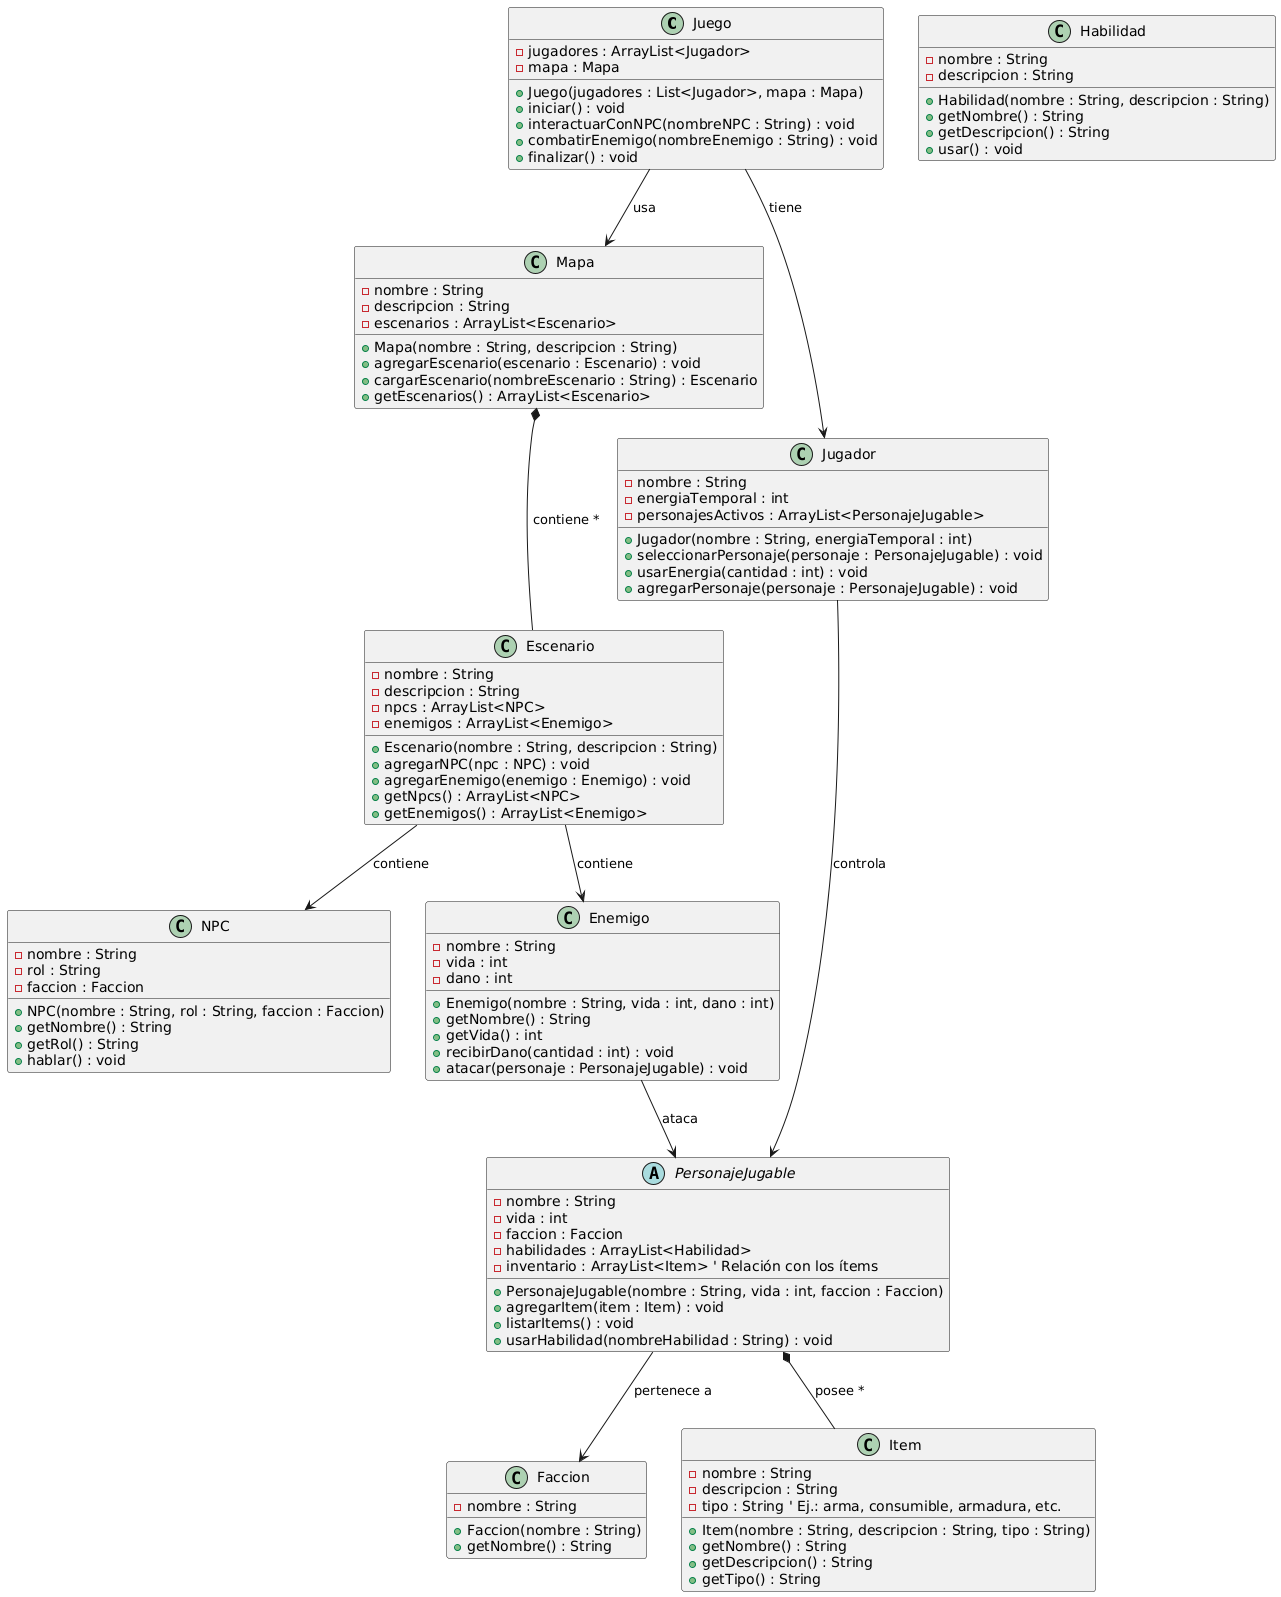

The diagram above was rendered by PlantUML. Its source (embedded in the PNG):
@startuml
' Clase principal del juego
class Juego {
    - jugadores : ArrayList<Jugador>
    - mapa : Mapa
    + Juego(jugadores : List<Jugador>, mapa : Mapa)
    + iniciar() : void
    + interactuarConNPC(nombreNPC : String) : void
    + combatirEnemigo(nombreEnemigo : String) : void
    + finalizar() : void
}

' Clase Mapa
class Mapa {
    - nombre : String
    - descripcion : String
    - escenarios : ArrayList<Escenario>
    + Mapa(nombre : String, descripcion : String)
    + agregarEscenario(escenario : Escenario) : void
    + cargarEscenario(nombreEscenario : String) : Escenario
    + getEscenarios() : ArrayList<Escenario>
}

' Clase Escenario
class Escenario {
    - nombre : String
    - descripcion : String
    - npcs : ArrayList<NPC>
    - enemigos : ArrayList<Enemigo>
    + Escenario(nombre : String, descripcion : String)
    + agregarNPC(npc : NPC) : void
    + agregarEnemigo(enemigo : Enemigo) : void
    + getNpcs() : ArrayList<NPC>
    + getEnemigos() : ArrayList<Enemigo>
}

' Clase Jugador (controlado por humanos)
class Jugador {
    - nombre : String
    - energiaTemporal : int
    - personajesActivos : ArrayList<PersonajeJugable>
    + Jugador(nombre : String, energiaTemporal : int)
    + seleccionarPersonaje(personaje : PersonajeJugable) : void
    + usarEnergia(cantidad : int) : void
    + agregarPersonaje(personaje : PersonajeJugable) : void
}

' Clase abstracta Personaje Jugable
abstract class PersonajeJugable {
    - nombre : String
    - vida : int
    - faccion : Faccion
    - habilidades : ArrayList<Habilidad>
    - inventario : ArrayList<Item> ' Relación con los ítems
    + PersonajeJugable(nombre : String, vida : int, faccion : Faccion)
    + agregarItem(item : Item) : void
    + listarItems() : void
    + usarHabilidad(nombreHabilidad : String) : void
}

' Clase Facción
class Faccion {
    - nombre : String
    + Faccion(nombre : String)
    + getNombre() : String
}

' Clase NPC (también pertenece a una facción)
class NPC {
    - nombre : String
    - rol : String
    - faccion : Faccion
    + NPC(nombre : String, rol : String, faccion : Faccion)
    + getNombre() : String
    + getRol() : String
    + hablar() : void
}

' Clase Enemigo
class Enemigo {
    - nombre : String
    - vida : int
    - dano : int
    + Enemigo(nombre : String, vida : int, dano : int)
    + getNombre() : String
    + getVida() : int
    + recibirDano(cantidad : int) : void
    + atacar(personaje : PersonajeJugable) : void
}

' Clase Habilidad
class Habilidad {
    - nombre : String
    - descripcion : String
    + Habilidad(nombre : String, descripcion : String)
    + getNombre() : String
    + getDescripcion() : String
    + usar() : void
}

' Clase Item
class Item {
    - nombre : String
    - descripcion : String
    - tipo : String ' Ej.: arma, consumible, armadura, etc.
    + Item(nombre : String, descripcion : String, tipo : String)
    + getNombre() : String
    + getDescripcion() : String
    + getTipo() : String
}


' Relaciones entre las clases
Juego --> Jugador : tiene
Juego --> Mapa : usa
Mapa *-- Escenario : contiene *
Jugador --> PersonajeJugable : controla
PersonajeJugable --> Faccion : pertenece a
PersonajeJugable *-- Item : posee *
Escenario --> NPC : contiene
Escenario --> Enemigo : contiene
Enemigo --> PersonajeJugable : ataca
@enduml